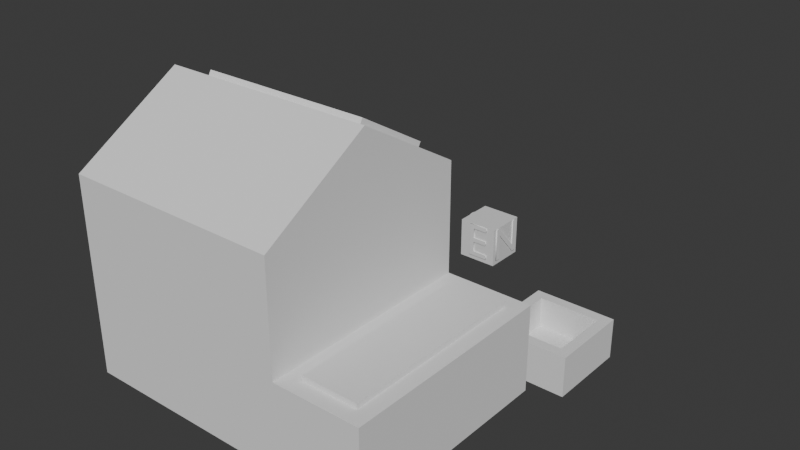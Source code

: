 # Source: house.blend  (saved by Blender 5.0.119; exported with 4.5.12 LTS)
import bpy
from mathutils import Matrix  # noqa: F401  (used for matrix-valued properties, if any)

bpy.ops.wm.read_factory_settings(use_empty=True)
scene = bpy.context.scene
scene.name = 'Scene'

# ---- collections
col_collection = bpy.data.collections.new('Collection'); scene.collection.children.link(col_collection)

# ---- materials (node trees are filled in below, after node groups)
mat_material = bpy.data.materials.new('Material')
mat_material.alpha_threshold = 0.0
mat_material.use_backface_culling_lightprobe_volume = False
mat_material.roughness = 0.5
mat_material.line_color = (0.0, 0.0, 0.0, 1.0)

# ---- material node trees
mat_material.use_nodes = True; mat_material.node_tree.nodes.clear()
_N = mat_material.node_tree.nodes; _L = mat_material.node_tree.links
n0 = _N.new('ShaderNodeOutputMaterial'); n0.name = 'Material Output'; n0.location = (200, 100)
n1 = _N.new('ShaderNodeBsdfPrincipled'); n1.name = 'Principled BSDF'; n1.location = (-200, 100)
_L.new(n1.outputs[0], n0.inputs[0])
n0.is_active_output = True

# ---- world
world_world = bpy.data.worlds.new('World'); scene.world = world_world
world_world.use_nodes = True; world_world.node_tree.nodes.clear()
_N = world_world.node_tree.nodes; _L = world_world.node_tree.links
n0 = _N.new('ShaderNodeOutputWorld'); n0.name = 'World Output'; n0.location = (200, 100)
n1 = _N.new('ShaderNodeBackground'); n1.name = 'Background'; n1.location = (-200, 100)
n1.inputs[0].default_value = (0.05088, 0.05088, 0.05088, 1.0)
_L.new(n1.outputs[0], n0.inputs[0])
n0.is_active_output = True
world_world.color = (0.05088, 0.05088, 0.05088)
world_world.sun_shadow_jitter_overblur = 0.0

# ---- meshes
me_cube = bpy.data.meshes.new('Cube')
me_cube.from_pydata([(-1.0, 16.0, 1.0), (-1.0, 16.0, -1.0), (1.0, 16.0, 1.0), (1.0, 16.0, -1.0), (-1.0, 14.0, 1.0), (-1.0, 14.0, -1.0), (1.0, 14.0, 1.0), (1.0, 14.0, -1.0)], [], [(0, 4, 6, 2), (3, 2, 6, 7), (7, 6, 4, 5), (5, 1, 3, 7), (1, 0, 2, 3), (5, 4, 0, 1)])
_uv = me_cube.uv_layers.new(name='UVMap')
_uv.uv.foreach_set('vector', [0.625, 0.5, 0.875, 0.5, 0.875, 0.75, 0.625, 0.75, 0.375, 0.75, 0.625, 0.75, 0.625, 1.0, 0.375, 1.0, 0.375, 0.0, 0.625, 0.0, 0.625, 0.25, 0.375, 0.25, 0.125, 0.5, 0.375, 0.5, 0.375, 0.75, 0.125, 0.75, 0.375, 0.5, 0.625, 0.5, 0.625, 0.75, 0.375, 0.75, 0.375, 0.25, 0.625, 0.25, 0.625, 0.5, 0.375, 0.5])
me_cube.materials.append(mat_material)
me_cube.use_mirror_vertex_groups = False
me_cube.update()
me_cube_002 = bpy.data.meshes.new('Cube.002')
me_cube_002.from_pydata([(5.0, -5.0, 0.0), (5.0, -5.0, 9.0), (-5.0, -5.0, 0.0), (-5.0, -5.0, 9.0), (5.0, 5.0, 0.0), (5.0, 5.0, 9.0), (-5.0, 5.0, 0.0), (-5.0, 5.0, 9.0)], [], [(0, 1, 3, 2), (2, 3, 7, 6), (6, 7, 5, 4), (4, 5, 1, 0), (2, 6, 4, 0), (7, 3, 1, 5)])
_uv = me_cube_002.uv_layers.new(name='UVMap')
_uv.uv.foreach_set('vector', [0.375, 0.0, 0.625, 0.0, 0.625, 0.25, 0.375, 0.25, 0.375, 0.25, 0.625, 0.25, 0.625, 0.5, 0.375, 0.5, 0.375, 0.5, 0.625, 0.5, 0.625, 0.75, 0.375, 0.75, 0.375, 0.75, 0.625, 0.75, 0.625, 1.0, 0.375, 1.0, 0.125, 0.5, 0.375, 0.5, 0.375, 0.75, 0.125, 0.75, 0.625, 0.5, 0.875, 0.5, 0.875, 0.75, 0.625, 0.75])
me_cube_002.update()
me_cube_003 = bpy.data.meshes.new('Cube.003')
me_cube_003.from_pydata([(9.0, -5.0, 0.0), (9.0, -5.0, 4.0), (5.0, -5.0, 0.0), (5.0, -5.0, 4.0), (9.0, 5.0, 0.0), (9.0, 5.0, 4.0), (5.0, 5.0, 0.0), (5.0, 5.0, 4.0)], [], [(0, 1, 3, 2), (2, 3, 7, 6), (6, 7, 5, 4), (4, 5, 1, 0), (2, 6, 4, 0), (7, 3, 1, 5)])
_uv = me_cube_003.uv_layers.new(name='UVMap')
_uv.uv.foreach_set('vector', [0.375, 0.0, 0.625, 0.0, 0.625, 0.25, 0.375, 0.25, 0.375, 0.25, 0.625, 0.25, 0.625, 0.5, 0.375, 0.5, 0.375, 0.5, 0.625, 0.5, 0.625, 0.75, 0.375, 0.75, 0.375, 0.75, 0.625, 0.75, 0.625, 1.0, 0.375, 1.0, 0.125, 0.5, 0.375, 0.5, 0.375, 0.75, 0.125, 0.75, 0.625, 0.5, 0.875, 0.5, 0.875, 0.75, 0.625, 0.75])
me_cube_003.update()
me_cube_004 = bpy.data.meshes.new('Cube.004')
me_cube_004.from_pydata([(9.0, 8.0, -2.0), (8.5, 8.5, 0.0), (5.0, 8.0, -2.0), (5.5, 8.5, 0.0), (9.0, 12.0, -2.0), (8.5, 11.5, 0.0), (5.0, 12.0, -2.0), (5.5, 11.5, 0.0), (9.0, 8.0, 0.0), (5.0, 8.0, 0.0), (5.0, 12.0, 0.0), (9.0, 12.0, 0.0), (8.5, 8.5, -1.5), (5.5, 8.5, -1.5), (5.5, 11.5, -1.5), (8.5, 11.5, -1.5)], [], [(0, 8, 9, 2), (2, 9, 10, 6), (6, 10, 11, 4), (4, 11, 8, 0), (2, 6, 4, 0), (5, 7, 14, 15), (1, 3, 9, 8), (3, 7, 10, 9), (7, 5, 11, 10), (5, 1, 8, 11), (14, 13, 12, 15), (3, 1, 12, 13), (1, 5, 15, 12), (7, 3, 13, 14)])
_uv = me_cube_004.uv_layers.new(name='UVMap')
_uv.uv.foreach_set('vector', [0.375, 0.0, 0.625, 0.0, 0.625, 0.25, 0.375, 0.25, 0.375, 0.25, 0.625, 0.25, 0.625, 0.5, 0.375, 0.5, 0.375, 0.5, 0.625, 0.5, 0.625, 0.75, 0.375, 0.75, 0.375, 0.75, 0.625, 0.75, 0.625, 1.0, 0.375, 1.0, 0.125, 0.5, 0.375, 0.5, 0.375, 0.75, 0.125, 0.75, 0.6562, 0.7188, 0.6563, 0.5312, 0.6563, 0.5312, 0.6562, 0.7188, 0.8438, 0.7188, 0.8438, 0.5312, 0.875, 0.5, 0.875, 0.75, 0.8438, 0.5312, 0.6563, 0.5312, 0.625, 0.5, 0.875, 0.5, 0.6563, 0.5312, 0.6562, 0.7188, 0.625, 0.75, 0.625, 0.5, 0.6562, 0.7188, 0.8438, 0.7188, 0.875, 0.75, 0.625, 0.75, 0.6563, 0.5312, 0.8438, 0.5312, 0.8438, 0.7188, 0.6562, 0.7188, 0.8438, 0.5312, 0.8438, 0.7188, 0.8438, 0.7188, 0.8438, 0.5312, 0.8438, 0.7188, 0.6562, 0.7188, 0.6562, 0.7188, 0.8438, 0.7188, 0.6563, 0.5312, 0.8438, 0.5312, 0.8438, 0.5312, 0.6563, 0.5312])
me_cube_004.update()
me_cube_005 = bpy.data.meshes.new('Cube.005')
me_cube_005.from_pydata([(5.0, -5.0, 9.0), (5.0, 2.325e-06, 12.0), (-5.0, -5.0, 9.0), (-5.0, -2.325e-06, 12.0), (5.0, 5.0, 9.0), (-5.0, 5.0, 9.0)], [], [(0, 1, 3, 2), (2, 3, 5), (5, 3, 1, 4), (4, 1, 0), (2, 5, 4, 0)])
_uv = me_cube_005.uv_layers.new(name='UVMap')
_uv.uv.foreach_set('vector', [0.375, 0.0, 0.625, 0.0, 0.625, 0.25, 0.375, 0.25, 0.375, 0.25, 0.625, 0.5, 0.375, 0.5, 0.375, 0.5, 0.625, 0.5, 0.625, 0.75, 0.375, 0.75, 0.375, 0.75, 0.625, 1.0, 0.375, 1.0, 0.125, 0.5, 0.375, 0.5, 0.375, 0.75, 0.125, 0.75])
me_cube_005.update()
me_cube_001 = bpy.data.meshes.new('Cube.001')
me_cube_001.from_pydata([(4.024, 0.8373, 11.5), (-4.024, 0.8373, 11.5), (4.024, 4.163, 9.502), (-4.024, 4.163, 9.502), (4.024, 0.9828, 11.74), (-4.024, 0.9828, 11.74), (4.024, 4.308, 9.745), (-4.024, 4.308, 9.745)], [], [(0, 2, 6, 4), (1, 3, 2, 0), (7, 5, 4, 6), (2, 3, 7, 6), (3, 1, 5, 7), (1, 0, 4, 5)])
_uv = me_cube_001.uv_layers.new(name='UVMap')
_uv.uv.foreach_set('vector', [0.5831, 0.7256, 0.4169, 0.7256, 0.4169, 0.7256, 0.5831, 0.7256, 0.5831, 0.5244, 0.4169, 0.5244, 0.4169, 0.7256, 0.5831, 0.7256, 0.4169, 0.5244, 0.5831, 0.5244, 0.5831, 0.7256, 0.4169, 0.7256, 0.4169, 0.7256, 0.4169, 0.5244, 0.4169, 0.5244, 0.4169, 0.7256, 0.4169, 0.5244, 0.5831, 0.5244, 0.5831, 0.5244, 0.4169, 0.5244, 0.5831, 0.5244, 0.5831, 0.7256, 0.5831, 0.7256, 0.5831, 0.5244])
me_cube_001.update()
me_cube_006 = bpy.data.meshes.new('Cube.006')
me_cube_006.from_pydata([(8.282, -4.282, 4.0), (5.718, -4.282, 4.0), (8.282, 4.282, 4.0), (5.718, 4.282, 4.0), (8.282, -4.282, 4.223), (5.718, -4.282, 4.223), (5.718, 4.282, 4.223), (8.282, 4.282, 4.223)], [], [(0, 2, 7, 4), (0, 1, 3, 2), (6, 5, 4, 7), (3, 1, 5, 6), (2, 3, 6, 7), (1, 0, 4, 5)])
_uv = me_cube_006.uv_layers.new(name='UVMap')
_uv.uv.foreach_set('vector', [0.8571, 0.7052, 0.6429, 0.7052, 0.6429, 0.7052, 0.8571, 0.7052, 0.8571, 0.7052, 0.8571, 0.5448, 0.6429, 0.5448, 0.6429, 0.7052, 0.6429, 0.5448, 0.8571, 0.5448, 0.8571, 0.7052, 0.6429, 0.7052, 0.6429, 0.5448, 0.8571, 0.5448, 0.8571, 0.5448, 0.6429, 0.5448, 0.6429, 0.7052, 0.6429, 0.5448, 0.6429, 0.5448, 0.6429, 0.7052, 0.8571, 0.5448, 0.8571, 0.7052, 0.8571, 0.7052, 0.8571, 0.5448])
me_cube_006.update()

# ---- curves / text
txt_text = bpy.data.curves.new('Text', 'FONT')
txt_text.dimensions = '2D'
txt_text.body = 'N'
txt_text.extrude = 0.021
txt_text.align_x = 'CENTER'
txt_text.align_y = 'CENTER'
txt_text_002 = bpy.data.curves.new('Text.002', 'FONT')
txt_text_002.dimensions = '2D'
txt_text_002.body = 'S'
txt_text_002.extrude = 0.021
txt_text_002.align_x = 'CENTER'
txt_text_002.align_y = 'CENTER'
txt_text_003 = bpy.data.curves.new('Text.003', 'FONT')
txt_text_003.dimensions = '2D'
txt_text_003.body = 'W'
txt_text_003.extrude = 0.021
txt_text_003.align_x = 'CENTER'
txt_text_003.align_y = 'CENTER'
txt_text_004 = bpy.data.curves.new('Text.004', 'FONT')
txt_text_004.dimensions = '2D'
txt_text_004.body = 'E'
txt_text_004.extrude = 0.021
txt_text_004.align_x = 'CENTER'
txt_text_004.align_y = 'CENTER'

# ---- objects
ob_cube = bpy.data.objects.new('Cube', me_cube)
ob_text = bpy.data.objects.new('Text', txt_text)
ob_text_001 = bpy.data.objects.new('Text.001', txt_text_002)
ob_text_002 = bpy.data.objects.new('Text.002', txt_text_003)
ob_text_003 = bpy.data.objects.new('Text.003', txt_text_004)
ob_cube_001 = bpy.data.objects.new('Cube.001', me_cube_002)
ob_cube_002 = bpy.data.objects.new('Cube.002', me_cube_003)
ob_cube_003 = bpy.data.objects.new('Cube.003', me_cube_004)
ob_cube_004 = bpy.data.objects.new('Cube.004', me_cube_005)
ob_cube_005 = bpy.data.objects.new('Cube.005', me_cube_001)
ob_cube_006 = bpy.data.objects.new('Cube.006', me_cube_006)

# ---- transforms, parenting, visibility, modifiers, constraints
ob_cube.location = (0.0, 0.0, 0.0)
ob_cube.lock_rotations_4d = False
ob_cube.empty_display_type = 'ARROWS'
ob_cube.lineart.crease_threshold = 0.0
ob_text.parent = ob_cube
ob_text.location = (1.0, 15.0, 0.0)
ob_text.rotation_euler = (1.571, -2.98e-08, -4.712)
ob_text.scale = (2.541, 2.541, 2.541)
ob_text_001.parent = ob_cube
ob_text_001.location = (-1.0, 15.0, 0.0)
ob_text_001.rotation_euler = (1.571, 1.192e-07, -1.571)
ob_text_001.scale = (2.541, 2.541, 2.541)
ob_text_002.parent = ob_cube
ob_text_002.location = (-4.514e-06, 16.0, 0.0)
ob_text_002.rotation_euler = (1.571, -1.005e-14, -3.142)
ob_text_002.scale = (1.746, 2.541, 2.541)
ob_text_003.parent = ob_cube
ob_text_003.location = (-3.95e-06, 14.0, 0.0)
ob_text_003.rotation_euler = (1.571, -0.0, 8.901e-07)
ob_text_003.scale = (2.541, 2.541, 2.541)
ob_cube_001.parent = ob_cube
ob_cube_001.location = (0.0, 0.0, 0.0)
ob_cube_002.parent = ob_cube
ob_cube_002.location = (0.0, 0.0, 0.0)
ob_cube_003.parent = ob_cube
ob_cube_003.location = (0.0, 0.0, 0.0)
ob_cube_004.parent = ob_cube
ob_cube_004.location = (0.0, 0.0, 0.0)
ob_cube_005.parent = ob_cube
ob_cube_005.location = (0.0, 0.0, 0.0)
ob_cube_006.parent = ob_cube
ob_cube_006.location = (0.0, 0.0, 0.0)

# ---- collection membership
col_collection.objects.link(ob_cube)
col_collection.objects.link(ob_text)
col_collection.objects.link(ob_text_001)
col_collection.objects.link(ob_text_002)
col_collection.objects.link(ob_text_003)
col_collection.objects.link(ob_cube_001)
col_collection.objects.link(ob_cube_002)
col_collection.objects.link(ob_cube_003)
col_collection.objects.link(ob_cube_004)
col_collection.objects.link(ob_cube_005)
col_collection.objects.link(ob_cube_006)

# ---- scene / render settings (as saved in the file)
scene.frame_start = 1; scene.frame_end = 250; scene.frame_set(1)
scene.render.engine = 'BLENDER_EEVEE_NEXT'
scene.render.bake_bias = 0.0
scene.render.bake_samples = 0
scene.cycles.sampling_pattern = 'TABULATED_SOBOL'
scene.eevee.use_volume_custom_range = False
bpy.context.view_layer.update()

# ---- added for rendering (the .blend has no active camera and no usable light): camera, sun
cam_auto = bpy.data.cameras.new('AutoCamera')
cam_auto.lens = 50.0
cam_auto.sensor_width = 36.0
cam_auto.clip_end = 1000.0
ob_auto_camera = bpy.data.objects.new('AutoCamera', cam_auto)
scene.collection.objects.link(ob_auto_camera)
ob_auto_camera.location = (28.7036, -26.5443, 26.3629)
ob_auto_camera.rotation_euler = (1.09748, -7.21219e-08, 0.694738)
scene.camera = ob_auto_camera
light_auto_sun = bpy.data.lights.new('AutoSun', 'SUN')
light_auto_sun.energy = 3.0
light_auto_sun.angle = 0.0523599
ob_auto_sun = bpy.data.objects.new('AutoSun', light_auto_sun)
scene.collection.objects.link(ob_auto_sun)
ob_auto_sun.rotation_euler = (0.872665, 0.174533, 0.523599)
bpy.context.view_layer.update()
